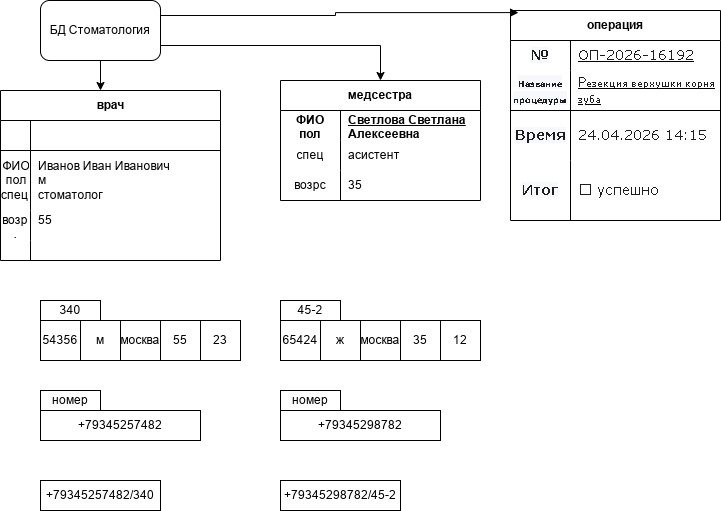

The diagram above was exported from draw.io. Its source (the exported page's mxGraphModel, read from the mxfile embedded in the PNG):
<mxGraphModel dx="1414" dy="793" grid="1" gridSize="10" guides="1" tooltips="1" connect="1" arrows="1" fold="1" page="1" pageScale="1" pageWidth="827" pageHeight="1169" math="0" shadow="0">
  <root>
    <mxCell id="0" />
    <mxCell id="1" parent="0" />
    <mxCell id="IT-6uY9bOuFTBh9yHdOI-5" edge="1" parent="1" source="IT-6uY9bOuFTBh9yHdOI-3" style="edgeStyle=orthogonalEdgeStyle;rounded=0;orthogonalLoop=1;jettySize=auto;html=1;" value="">
      <mxGeometry relative="1" as="geometry">
        <mxPoint x="100" y="130" as="targetPoint" />
      </mxGeometry>
    </mxCell>
    <mxCell id="IT-6uY9bOuFTBh9yHdOI-38" edge="1" parent="1" source="IT-6uY9bOuFTBh9yHdOI-3" style="edgeStyle=orthogonalEdgeStyle;rounded=0;orthogonalLoop=1;jettySize=auto;html=1;exitX=1;exitY=0.75;exitDx=0;exitDy=0;entryX=0.5;entryY=0;entryDx=0;entryDy=0;" target="IT-6uY9bOuFTBh9yHdOI-25">
      <mxGeometry relative="1" as="geometry" />
    </mxCell>
    <mxCell id="IT-6uY9bOuFTBh9yHdOI-3" parent="1" style="rounded=1;whiteSpace=wrap;html=1;" value="БД Стоматология" vertex="1">
      <mxGeometry height="60" width="120" x="40" y="40" as="geometry" />
    </mxCell>
    <mxCell id="IT-6uY9bOuFTBh9yHdOI-10" parent="1" style="shape=table;startSize=30;container=1;collapsible=1;childLayout=tableLayout;fixedRows=1;rowLines=0;fontStyle=1;align=center;resizeLast=1;html=1;" value="врач" vertex="1">
      <mxGeometry height="170" width="220" y="130" as="geometry" />
    </mxCell>
    <mxCell id="IT-6uY9bOuFTBh9yHdOI-11" parent="IT-6uY9bOuFTBh9yHdOI-10" style="shape=tableRow;horizontal=0;startSize=0;swimlaneHead=0;swimlaneBody=0;fillColor=none;collapsible=0;dropTarget=0;points=[[0,0.5],[1,0.5]];portConstraint=eastwest;top=0;left=0;right=0;bottom=1;" value="" vertex="1">
      <mxGeometry height="30" width="220" y="30" as="geometry" />
    </mxCell>
    <mxCell id="IT-6uY9bOuFTBh9yHdOI-12" parent="IT-6uY9bOuFTBh9yHdOI-11" style="shape=partialRectangle;connectable=0;fillColor=none;top=0;left=0;bottom=0;right=0;fontStyle=1;overflow=hidden;whiteSpace=wrap;html=1;" value="" vertex="1">
      <mxGeometry height="30" width="30" as="geometry">
        <mxRectangle height="30" width="30" as="alternateBounds" />
      </mxGeometry>
    </mxCell>
    <mxCell id="IT-6uY9bOuFTBh9yHdOI-13" parent="IT-6uY9bOuFTBh9yHdOI-11" style="shape=partialRectangle;connectable=0;fillColor=none;top=0;left=0;bottom=0;right=0;align=left;spacingLeft=6;fontStyle=5;overflow=hidden;whiteSpace=wrap;html=1;" value="" vertex="1">
      <mxGeometry height="30" width="190" x="30" as="geometry">
        <mxRectangle height="30" width="190" as="alternateBounds" />
      </mxGeometry>
    </mxCell>
    <mxCell id="IT-6uY9bOuFTBh9yHdOI-14" parent="IT-6uY9bOuFTBh9yHdOI-10" style="shape=tableRow;horizontal=0;startSize=0;swimlaneHead=0;swimlaneBody=0;fillColor=none;collapsible=0;dropTarget=0;points=[[0,0.5],[1,0.5]];portConstraint=eastwest;top=0;left=0;right=0;bottom=0;" value="" vertex="1">
      <mxGeometry height="60" width="220" y="60" as="geometry" />
    </mxCell>
    <mxCell id="IT-6uY9bOuFTBh9yHdOI-15" parent="IT-6uY9bOuFTBh9yHdOI-14" style="shape=partialRectangle;connectable=0;fillColor=none;top=0;left=0;bottom=0;right=0;editable=1;overflow=hidden;whiteSpace=wrap;html=1;" value="&lt;div&gt;ФИО&lt;/div&gt;пол&lt;div&gt;спец.&lt;/div&gt;" vertex="1">
      <mxGeometry height="60" width="30" as="geometry">
        <mxRectangle height="60" width="30" as="alternateBounds" />
      </mxGeometry>
    </mxCell>
    <mxCell id="IT-6uY9bOuFTBh9yHdOI-16" parent="IT-6uY9bOuFTBh9yHdOI-14" style="shape=partialRectangle;connectable=0;fillColor=none;top=0;left=0;bottom=0;right=0;align=left;spacingLeft=6;overflow=hidden;whiteSpace=wrap;html=1;" value="Иванов Иван Иванович&lt;div&gt;м&lt;/div&gt;&lt;div&gt;стоматолог&lt;/div&gt;" vertex="1">
      <mxGeometry height="60" width="190" x="30" as="geometry">
        <mxRectangle height="60" width="190" as="alternateBounds" />
      </mxGeometry>
    </mxCell>
    <mxCell id="IT-6uY9bOuFTBh9yHdOI-17" parent="IT-6uY9bOuFTBh9yHdOI-10" style="shape=tableRow;horizontal=0;startSize=0;swimlaneHead=0;swimlaneBody=0;fillColor=none;collapsible=0;dropTarget=0;points=[[0,0.5],[1,0.5]];portConstraint=eastwest;top=0;left=0;right=0;bottom=0;" value="" vertex="1">
      <mxGeometry height="30" width="220" y="120" as="geometry" />
    </mxCell>
    <mxCell id="IT-6uY9bOuFTBh9yHdOI-18" parent="IT-6uY9bOuFTBh9yHdOI-17" style="shape=partialRectangle;connectable=0;fillColor=none;top=0;left=0;bottom=0;right=0;editable=1;overflow=hidden;whiteSpace=wrap;html=1;" value="возр&lt;div&gt;.&lt;/div&gt;" vertex="1">
      <mxGeometry height="30" width="30" as="geometry">
        <mxRectangle height="30" width="30" as="alternateBounds" />
      </mxGeometry>
    </mxCell>
    <mxCell id="IT-6uY9bOuFTBh9yHdOI-19" parent="IT-6uY9bOuFTBh9yHdOI-17" style="shape=partialRectangle;connectable=0;fillColor=none;top=0;left=0;bottom=0;right=0;align=left;spacingLeft=6;overflow=hidden;whiteSpace=wrap;html=1;" value="55&lt;div&gt;&lt;br&gt;&lt;/div&gt;" vertex="1">
      <mxGeometry height="30" width="190" x="30" as="geometry">
        <mxRectangle height="30" width="190" as="alternateBounds" />
      </mxGeometry>
    </mxCell>
    <mxCell id="IT-6uY9bOuFTBh9yHdOI-20" parent="IT-6uY9bOuFTBh9yHdOI-10" style="shape=tableRow;horizontal=0;startSize=0;swimlaneHead=0;swimlaneBody=0;fillColor=none;collapsible=0;dropTarget=0;points=[[0,0.5],[1,0.5]];portConstraint=eastwest;top=0;left=0;right=0;bottom=0;" value="" vertex="1">
      <mxGeometry height="20" width="220" y="150" as="geometry" />
    </mxCell>
    <mxCell id="IT-6uY9bOuFTBh9yHdOI-21" parent="IT-6uY9bOuFTBh9yHdOI-20" style="shape=partialRectangle;connectable=0;fillColor=none;top=0;left=0;bottom=0;right=0;editable=1;overflow=hidden;whiteSpace=wrap;html=1;" value="" vertex="1">
      <mxGeometry height="20" width="30" as="geometry">
        <mxRectangle height="20" width="30" as="alternateBounds" />
      </mxGeometry>
    </mxCell>
    <mxCell id="IT-6uY9bOuFTBh9yHdOI-22" parent="IT-6uY9bOuFTBh9yHdOI-20" style="shape=partialRectangle;connectable=0;fillColor=none;top=0;left=0;bottom=0;right=0;align=left;spacingLeft=6;overflow=hidden;whiteSpace=wrap;html=1;" value="" vertex="1">
      <mxGeometry height="20" width="190" x="30" as="geometry">
        <mxRectangle height="20" width="190" as="alternateBounds" />
      </mxGeometry>
    </mxCell>
    <mxCell id="IT-6uY9bOuFTBh9yHdOI-25" parent="1" style="shape=table;startSize=30;container=1;collapsible=1;childLayout=tableLayout;fixedRows=1;rowLines=0;fontStyle=1;align=center;resizeLast=1;html=1;whiteSpace=wrap;" value="медсестра" vertex="1">
      <mxGeometry height="120" width="200" x="280" y="120" as="geometry" />
    </mxCell>
    <mxCell id="IT-6uY9bOuFTBh9yHdOI-26" parent="IT-6uY9bOuFTBh9yHdOI-25" style="shape=tableRow;horizontal=0;startSize=0;swimlaneHead=0;swimlaneBody=0;fillColor=none;collapsible=0;dropTarget=0;points=[[0,0.5],[1,0.5]];portConstraint=eastwest;top=0;left=0;right=0;bottom=0;html=1;" value="" vertex="1">
      <mxGeometry height="30" width="200" y="30" as="geometry" />
    </mxCell>
    <mxCell id="IT-6uY9bOuFTBh9yHdOI-27" parent="IT-6uY9bOuFTBh9yHdOI-26" style="shape=partialRectangle;connectable=0;fillColor=none;top=0;left=0;bottom=0;right=0;fontStyle=1;overflow=hidden;html=1;whiteSpace=wrap;" value="ФИО&lt;div&gt;пол&lt;/div&gt;" vertex="1">
      <mxGeometry height="30" width="60" as="geometry">
        <mxRectangle height="30" width="60" as="alternateBounds" />
      </mxGeometry>
    </mxCell>
    <mxCell id="IT-6uY9bOuFTBh9yHdOI-28" parent="IT-6uY9bOuFTBh9yHdOI-26" style="shape=partialRectangle;connectable=0;fillColor=none;top=0;left=0;bottom=0;right=0;align=left;spacingLeft=6;fontStyle=5;overflow=hidden;html=1;whiteSpace=wrap;" value="Светлова Светлана Алексеевна&lt;div&gt;ж&lt;/div&gt;" vertex="1">
      <mxGeometry height="30" width="140" x="60" as="geometry">
        <mxRectangle height="30" width="140" as="alternateBounds" />
      </mxGeometry>
    </mxCell>
    <mxCell id="IT-6uY9bOuFTBh9yHdOI-32" parent="IT-6uY9bOuFTBh9yHdOI-25" style="shape=tableRow;horizontal=0;startSize=0;swimlaneHead=0;swimlaneBody=0;fillColor=none;collapsible=0;dropTarget=0;points=[[0,0.5],[1,0.5]];portConstraint=eastwest;top=0;left=0;right=0;bottom=0;html=1;" value="" vertex="1">
      <mxGeometry height="30" width="200" y="60" as="geometry" />
    </mxCell>
    <mxCell id="IT-6uY9bOuFTBh9yHdOI-33" parent="IT-6uY9bOuFTBh9yHdOI-32" style="shape=partialRectangle;connectable=0;fillColor=none;top=0;left=0;bottom=0;right=0;editable=1;overflow=hidden;html=1;whiteSpace=wrap;" value="спец" vertex="1">
      <mxGeometry height="30" width="60" as="geometry">
        <mxRectangle height="30" width="60" as="alternateBounds" />
      </mxGeometry>
    </mxCell>
    <mxCell id="IT-6uY9bOuFTBh9yHdOI-34" parent="IT-6uY9bOuFTBh9yHdOI-32" style="shape=partialRectangle;connectable=0;fillColor=none;top=0;left=0;bottom=0;right=0;align=left;spacingLeft=6;overflow=hidden;html=1;whiteSpace=wrap;" value="асистент" vertex="1">
      <mxGeometry height="30" width="140" x="60" as="geometry">
        <mxRectangle height="30" width="140" as="alternateBounds" />
      </mxGeometry>
    </mxCell>
    <mxCell id="IT-6uY9bOuFTBh9yHdOI-35" parent="IT-6uY9bOuFTBh9yHdOI-25" style="shape=tableRow;horizontal=0;startSize=0;swimlaneHead=0;swimlaneBody=0;fillColor=none;collapsible=0;dropTarget=0;points=[[0,0.5],[1,0.5]];portConstraint=eastwest;top=0;left=0;right=0;bottom=0;html=1;" value="" vertex="1">
      <mxGeometry height="30" width="200" y="90" as="geometry" />
    </mxCell>
    <mxCell id="IT-6uY9bOuFTBh9yHdOI-36" parent="IT-6uY9bOuFTBh9yHdOI-35" style="shape=partialRectangle;connectable=0;fillColor=none;top=0;left=0;bottom=0;right=0;editable=1;overflow=hidden;html=1;whiteSpace=wrap;" value="возрс" vertex="1">
      <mxGeometry height="30" width="60" as="geometry">
        <mxRectangle height="30" width="60" as="alternateBounds" />
      </mxGeometry>
    </mxCell>
    <mxCell id="IT-6uY9bOuFTBh9yHdOI-37" parent="IT-6uY9bOuFTBh9yHdOI-35" style="shape=partialRectangle;connectable=0;fillColor=none;top=0;left=0;bottom=0;right=0;align=left;spacingLeft=6;overflow=hidden;html=1;whiteSpace=wrap;" value="35" vertex="1">
      <mxGeometry height="30" width="140" x="60" as="geometry">
        <mxRectangle height="30" width="140" as="alternateBounds" />
      </mxGeometry>
    </mxCell>
    <mxCell id="IT-6uY9bOuFTBh9yHdOI-39" parent="1" style="shape=table;startSize=30;container=1;collapsible=1;childLayout=tableLayout;fixedRows=1;rowLines=0;fontStyle=1;align=center;resizeLast=1;html=1;whiteSpace=wrap;" value="операция" vertex="1">
      <mxGeometry height="210" width="210" x="510" y="50" as="geometry" />
    </mxCell>
    <mxCell id="IT-6uY9bOuFTBh9yHdOI-40" parent="IT-6uY9bOuFTBh9yHdOI-39" style="shape=tableRow;horizontal=0;startSize=0;swimlaneHead=0;swimlaneBody=0;fillColor=none;collapsible=0;dropTarget=0;points=[[0,0.5],[1,0.5]];portConstraint=eastwest;top=0;left=0;right=0;bottom=0;html=1;" value="" vertex="1">
      <mxGeometry height="30" width="210" y="30" as="geometry" />
    </mxCell>
    <mxCell id="IT-6uY9bOuFTBh9yHdOI-41" parent="IT-6uY9bOuFTBh9yHdOI-40" style="shape=partialRectangle;connectable=0;fillColor=none;top=0;left=0;bottom=0;right=0;fontStyle=1;overflow=hidden;html=1;whiteSpace=wrap;" value="&lt;div&gt;&lt;span style=&quot;color: rgb(29, 29, 31); font-family: system-ui, ui-sans-serif, -apple-system, BlinkMacSystemFont, Inter, NotoSansHans, sans-serif; font-size: 14px; font-style: normal; font-variant-ligatures: normal; font-variant-caps: normal; font-weight: 700; letter-spacing: normal; orphans: 2; text-align: center; text-indent: 0px; text-transform: none; white-space: pre-line; widows: 2; word-spacing: 0px; -webkit-text-stroke-width: 0px; background-color: rgb(247, 248, 252); text-decoration-thickness: initial; text-decoration-style: initial; text-decoration-color: initial; display: inline !important; float: none;&quot;&gt;№&lt;br&gt;&lt;/span&gt;&lt;/div&gt;" vertex="1">
      <mxGeometry height="30" width="60" as="geometry">
        <mxRectangle height="30" width="60" as="alternateBounds" />
      </mxGeometry>
    </mxCell>
    <mxCell id="IT-6uY9bOuFTBh9yHdOI-42" parent="IT-6uY9bOuFTBh9yHdOI-40" style="shape=partialRectangle;connectable=0;fillColor=none;top=0;left=0;bottom=0;right=0;align=left;spacingLeft=6;fontStyle=5;overflow=hidden;html=1;whiteSpace=wrap;" value="&lt;span style=&quot;color: rgb(29, 29, 31); font-family: system-ui, ui-sans-serif, -apple-system, BlinkMacSystemFont, Inter, NotoSansHans, sans-serif; font-size: 14px; font-weight: 400; white-space: pre-line; background-color: rgb(255, 255, 255);&quot;&gt;ОП-2026-16192&lt;/span&gt;" vertex="1">
      <mxGeometry height="30" width="150" x="60" as="geometry">
        <mxRectangle height="30" width="150" as="alternateBounds" />
      </mxGeometry>
    </mxCell>
    <mxCell id="IT-6uY9bOuFTBh9yHdOI-43" parent="IT-6uY9bOuFTBh9yHdOI-39" style="shape=tableRow;horizontal=0;startSize=0;swimlaneHead=0;swimlaneBody=0;fillColor=none;collapsible=0;dropTarget=0;points=[[0,0.5],[1,0.5]];portConstraint=eastwest;top=0;left=0;right=0;bottom=1;html=1;" value="" vertex="1">
      <mxGeometry height="40" width="210" y="60" as="geometry" />
    </mxCell>
    <mxCell id="IT-6uY9bOuFTBh9yHdOI-44" parent="IT-6uY9bOuFTBh9yHdOI-43" style="shape=partialRectangle;connectable=0;fillColor=none;top=0;left=0;bottom=0;right=0;fontStyle=1;overflow=hidden;html=1;whiteSpace=wrap;" value="&lt;span style=&quot;color: rgb(29, 29, 31); font-family: system-ui, ui-sans-serif, -apple-system, BlinkMacSystemFont, Inter, NotoSansHans, sans-serif; font-style: normal; font-variant-ligatures: normal; font-variant-caps: normal; font-weight: 700; letter-spacing: normal; orphans: 2; text-align: center; text-indent: 0px; text-transform: none; white-space: pre-line; widows: 2; word-spacing: 0px; -webkit-text-stroke-width: 0px; background-color: rgb(247, 248, 252); text-decoration-thickness: initial; text-decoration-style: initial; text-decoration-color: initial; float: none; display: inline !important;&quot;&gt;&lt;font style=&quot;font-size: 8px;&quot;&gt;Название процедуры&lt;/font&gt;&lt;/span&gt;" vertex="1">
      <mxGeometry height="40" width="60" as="geometry">
        <mxRectangle height="40" width="60" as="alternateBounds" />
      </mxGeometry>
    </mxCell>
    <mxCell id="IT-6uY9bOuFTBh9yHdOI-45" parent="IT-6uY9bOuFTBh9yHdOI-43" style="shape=partialRectangle;connectable=0;fillColor=none;top=0;left=0;bottom=0;right=0;align=left;spacingLeft=6;fontStyle=5;overflow=hidden;html=1;whiteSpace=wrap;" value="&lt;span style=&quot;color: rgb(29, 29, 31); font-family: system-ui, ui-sans-serif, -apple-system, BlinkMacSystemFont, Inter, NotoSansHans, sans-serif; font-size: 14px; font-weight: 400; white-space: pre-line; background-color: rgb(255, 255, 255);&quot;&gt;Р&lt;/span&gt;&lt;span style=&quot;color: rgb(29, 29, 31); font-family: system-ui, ui-sans-serif, -apple-system, BlinkMacSystemFont, Inter, NotoSansHans, sans-serif; font-weight: 400; white-space: pre-line; background-color: rgb(255, 255, 255);&quot;&gt;&lt;font style=&quot;font-size: 9px;&quot;&gt;езекция верхушки корня зуба&lt;/font&gt;&lt;/span&gt;" vertex="1">
      <mxGeometry height="40" width="150" x="60" as="geometry">
        <mxRectangle height="40" width="150" as="alternateBounds" />
      </mxGeometry>
    </mxCell>
    <mxCell id="IT-6uY9bOuFTBh9yHdOI-46" parent="IT-6uY9bOuFTBh9yHdOI-39" style="shape=tableRow;horizontal=0;startSize=0;swimlaneHead=0;swimlaneBody=0;fillColor=none;collapsible=0;dropTarget=0;points=[[0,0.5],[1,0.5]];portConstraint=eastwest;top=0;left=0;right=0;bottom=0;html=1;" value="" vertex="1">
      <mxGeometry height="50" width="210" y="100" as="geometry" />
    </mxCell>
    <mxCell id="IT-6uY9bOuFTBh9yHdOI-47" parent="IT-6uY9bOuFTBh9yHdOI-46" style="shape=partialRectangle;connectable=0;fillColor=none;top=0;left=0;bottom=0;right=0;editable=1;overflow=hidden;html=1;whiteSpace=wrap;" value="&lt;span style=&quot;color: rgb(29, 29, 31); font-family: system-ui, ui-sans-serif, -apple-system, BlinkMacSystemFont, Inter, NotoSansHans, sans-serif; font-size: 14px; font-weight: 700; white-space: pre-line; background-color: rgb(247, 248, 252);&quot;&gt;Время&lt;/span&gt;" vertex="1">
      <mxGeometry height="50" width="60" as="geometry">
        <mxRectangle height="50" width="60" as="alternateBounds" />
      </mxGeometry>
    </mxCell>
    <mxCell id="IT-6uY9bOuFTBh9yHdOI-48" parent="IT-6uY9bOuFTBh9yHdOI-46" style="shape=partialRectangle;connectable=0;fillColor=none;top=0;left=0;bottom=0;right=0;align=left;spacingLeft=6;overflow=hidden;html=1;whiteSpace=wrap;" value="&lt;span style=&quot;color: rgb(29, 29, 31); font-family: system-ui, ui-sans-serif, -apple-system, BlinkMacSystemFont, Inter, NotoSansHans, sans-serif; font-size: 14px; white-space: pre-line; background-color: rgb(255, 255, 255);&quot;&gt;24.04.2026 14:15&lt;/span&gt;" vertex="1">
      <mxGeometry height="50" width="150" x="60" as="geometry">
        <mxRectangle height="50" width="150" as="alternateBounds" />
      </mxGeometry>
    </mxCell>
    <mxCell id="IT-6uY9bOuFTBh9yHdOI-49" parent="IT-6uY9bOuFTBh9yHdOI-39" style="shape=tableRow;horizontal=0;startSize=0;swimlaneHead=0;swimlaneBody=0;fillColor=none;collapsible=0;dropTarget=0;points=[[0,0.5],[1,0.5]];portConstraint=eastwest;top=0;left=0;right=0;bottom=0;html=1;" value="" vertex="1">
      <mxGeometry height="60" width="210" y="150" as="geometry" />
    </mxCell>
    <mxCell id="IT-6uY9bOuFTBh9yHdOI-50" parent="IT-6uY9bOuFTBh9yHdOI-49" style="shape=partialRectangle;connectable=0;fillColor=none;top=0;left=0;bottom=0;right=0;editable=1;overflow=hidden;html=1;whiteSpace=wrap;" value="&lt;span style=&quot;color: rgb(29, 29, 31); font-family: system-ui, ui-sans-serif, -apple-system, BlinkMacSystemFont, Inter, NotoSansHans, sans-serif; font-size: 14px; font-weight: 700; white-space: pre-line; background-color: rgb(247, 248, 252);&quot;&gt;Итог&lt;/span&gt;" vertex="1">
      <mxGeometry height="60" width="60" as="geometry">
        <mxRectangle height="60" width="60" as="alternateBounds" />
      </mxGeometry>
    </mxCell>
    <mxCell id="IT-6uY9bOuFTBh9yHdOI-51" parent="IT-6uY9bOuFTBh9yHdOI-49" style="shape=partialRectangle;connectable=0;fillColor=none;top=0;left=0;bottom=0;right=0;align=left;spacingLeft=6;overflow=hidden;html=1;whiteSpace=wrap;" value="&lt;span style=&quot;color: rgb(29, 29, 31); font-family: system-ui, ui-sans-serif, -apple-system, BlinkMacSystemFont, Inter, NotoSansHans, sans-serif; font-size: 14px; white-space: pre-line; background-color: rgb(255, 255, 255);&quot;&gt;✅ успешно&lt;/span&gt;" vertex="1">
      <mxGeometry height="60" width="150" x="60" as="geometry">
        <mxRectangle height="60" width="150" as="alternateBounds" />
      </mxGeometry>
    </mxCell>
    <mxCell id="IT-6uY9bOuFTBh9yHdOI-52" edge="1" parent="1" source="IT-6uY9bOuFTBh9yHdOI-3" style="edgeStyle=orthogonalEdgeStyle;rounded=0;orthogonalLoop=1;jettySize=auto;html=1;exitX=1;exitY=0.25;exitDx=0;exitDy=0;entryX=0.038;entryY=0.01;entryDx=0;entryDy=0;entryPerimeter=0;" target="IT-6uY9bOuFTBh9yHdOI-39">
      <mxGeometry relative="1" as="geometry" />
    </mxCell>
    <mxCell id="IT-6uY9bOuFTBh9yHdOI-66" parent="1" style="rounded=0;whiteSpace=wrap;html=1;" value="340" vertex="1">
      <mxGeometry height="20" width="60" x="40" y="340" as="geometry" />
    </mxCell>
    <mxCell id="IT-6uY9bOuFTBh9yHdOI-80" parent="1" style="rounded=0;whiteSpace=wrap;html=1;" value="54356" vertex="1">
      <mxGeometry height="40" width="40" x="40" y="360" as="geometry" />
    </mxCell>
    <mxCell id="IT-6uY9bOuFTBh9yHdOI-81" parent="1" style="rounded=0;whiteSpace=wrap;html=1;" value="м" vertex="1">
      <mxGeometry height="40" width="40" x="80" y="360" as="geometry" />
    </mxCell>
    <mxCell id="IT-6uY9bOuFTBh9yHdOI-82" parent="1" style="rounded=0;whiteSpace=wrap;html=1;" value="москва" vertex="1">
      <mxGeometry height="40" width="40" x="120" y="360" as="geometry" />
    </mxCell>
    <mxCell id="IT-6uY9bOuFTBh9yHdOI-83" parent="1" style="rounded=0;whiteSpace=wrap;html=1;" value="55" vertex="1">
      <mxGeometry height="40" width="40" x="160" y="360" as="geometry" />
    </mxCell>
    <mxCell id="IT-6uY9bOuFTBh9yHdOI-84" parent="1" style="rounded=0;whiteSpace=wrap;html=1;" value="23" vertex="1">
      <mxGeometry height="40" width="40" x="200" y="360" as="geometry" />
    </mxCell>
    <mxCell id="IT-6uY9bOuFTBh9yHdOI-85" parent="1" style="rounded=0;whiteSpace=wrap;html=1;" value="45-2" vertex="1">
      <mxGeometry height="20" width="60" x="280" y="340" as="geometry" />
    </mxCell>
    <mxCell id="IT-6uY9bOuFTBh9yHdOI-86" parent="1" style="rounded=0;whiteSpace=wrap;html=1;" value="65424" vertex="1">
      <mxGeometry height="40" width="40" x="280" y="360" as="geometry" />
    </mxCell>
    <mxCell id="IT-6uY9bOuFTBh9yHdOI-87" parent="1" style="rounded=0;whiteSpace=wrap;html=1;" value="ж" vertex="1">
      <mxGeometry height="40" width="40" x="320" y="360" as="geometry" />
    </mxCell>
    <mxCell id="IT-6uY9bOuFTBh9yHdOI-88" parent="1" style="rounded=0;whiteSpace=wrap;html=1;" value="москва" vertex="1">
      <mxGeometry height="40" width="40" x="360" y="360" as="geometry" />
    </mxCell>
    <mxCell id="IT-6uY9bOuFTBh9yHdOI-89" parent="1" style="rounded=0;whiteSpace=wrap;html=1;" value="35" vertex="1">
      <mxGeometry height="40" width="40" x="400" y="360" as="geometry" />
    </mxCell>
    <mxCell id="IT-6uY9bOuFTBh9yHdOI-90" parent="1" style="rounded=0;whiteSpace=wrap;html=1;" value="12" vertex="1">
      <mxGeometry height="40" width="40" x="440" y="360" as="geometry" />
    </mxCell>
    <mxCell id="IT-6uY9bOuFTBh9yHdOI-91" parent="1" style="rounded=0;whiteSpace=wrap;html=1;" value="+79345257482" vertex="1">
      <mxGeometry height="30" width="160" x="40" y="450" as="geometry" />
    </mxCell>
    <mxCell id="IT-6uY9bOuFTBh9yHdOI-92" parent="1" style="rounded=0;whiteSpace=wrap;html=1;" value="номер" vertex="1">
      <mxGeometry height="20" width="60" x="40" y="430" as="geometry" />
    </mxCell>
    <mxCell id="IT-6uY9bOuFTBh9yHdOI-93" parent="1" style="whiteSpace=wrap;html=1;" value="+79345257482/340" vertex="1">
      <mxGeometry height="30" width="120" x="40" y="520" as="geometry" />
    </mxCell>
    <mxCell id="IT-6uY9bOuFTBh9yHdOI-95" parent="1" style="rounded=0;whiteSpace=wrap;html=1;" value="номер" vertex="1">
      <mxGeometry height="20" width="60" x="280" y="430" as="geometry" />
    </mxCell>
    <mxCell id="IT-6uY9bOuFTBh9yHdOI-96" parent="1" style="rounded=0;whiteSpace=wrap;html=1;" value="+79345298782" vertex="1">
      <mxGeometry height="30" width="160" x="280" y="450" as="geometry" />
    </mxCell>
    <mxCell id="IT-6uY9bOuFTBh9yHdOI-97" parent="1" style="whiteSpace=wrap;html=1;" value="+79345298782/45-2" vertex="1">
      <mxGeometry height="30" width="120" x="280" y="520" as="geometry" />
    </mxCell>
  </root>
</mxGraphModel>